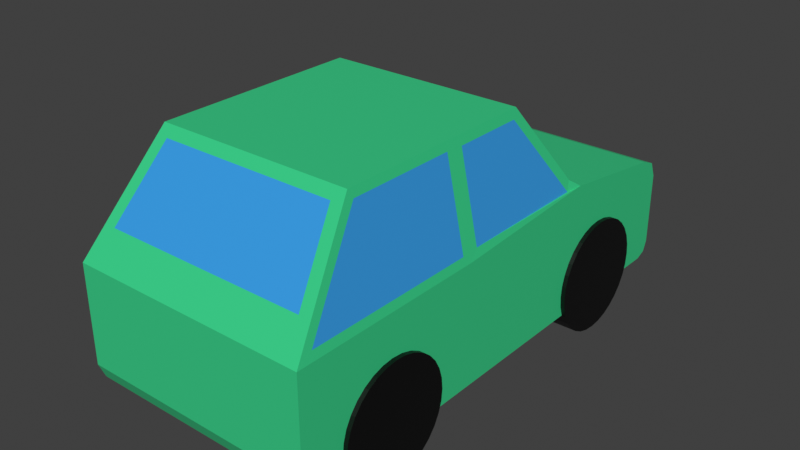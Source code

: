 # Source: panda.blend  (saved by Blender 4.1.24; exported with 4.5.12 LTS)
import bpy
from mathutils import Matrix  # noqa: F401  (used for matrix-valued properties, if any)

bpy.ops.wm.read_factory_settings(use_empty=True)
scene = bpy.context.scene
scene.name = 'Scene'

# ---- collections
col_collection = bpy.data.collections.new('Collection'); scene.collection.children.link(col_collection)

# ---- materials (node trees are filled in below, after node groups)
mat_color = bpy.data.materials.new('Color')
mat_color.use_transparent_shadow = False
mat_glass = bpy.data.materials.new('Glass')
mat_glass.use_transparent_shadow = False
mat_material_001 = bpy.data.materials.new('Material.001')
mat_material_001.use_transparent_shadow = False
mat_material_002 = bpy.data.materials.new('Material.002')
mat_material_002.use_transparent_shadow = False
mat_material_003 = bpy.data.materials.new('Material.003')
mat_material_003.use_transparent_shadow = False
mat_material_004 = bpy.data.materials.new('Material.004')
mat_material_004.use_transparent_shadow = False

# ---- material node trees
mat_color.use_nodes = True; mat_color.node_tree.nodes.clear()
_N = mat_color.node_tree.nodes; _L = mat_color.node_tree.links
n0 = _N.new('ShaderNodeBsdfPrincipled'); n0.name = 'Principled BSDF'; n0.location = (10, 300)
n0.distribution = 'GGX'
n0.subsurface_method = 'RANDOM_WALK_SKIN'
n0.inputs[0].default_value = (0.03998, 0.6453, 0.2581, 1.0)
n0.inputs[3].default_value = 1.45
n0.inputs[27].default_value = (0.0, 0.0, 0.0, 1.0)
n0.inputs[28].default_value = 1.0
n1 = _N.new('ShaderNodeOutputMaterial'); n1.name = 'Material Output'; n1.location = (300, 300)
_L.new(n0.outputs[0], n1.inputs[0])
n1.is_active_output = True
mat_glass.use_nodes = True; mat_glass.node_tree.nodes.clear()
_N = mat_glass.node_tree.nodes; _L = mat_glass.node_tree.links
n0 = _N.new('ShaderNodeBsdfPrincipled'); n0.name = 'Principled BSDF'; n0.location = (10, 300)
n0.distribution = 'GGX'
n0.subsurface_method = 'RANDOM_WALK_SKIN'
n0.inputs[0].default_value = (0.0376, 0.3419, 0.7971, 1.0)
n0.inputs[3].default_value = 1.45
n0.inputs[27].default_value = (0.0, 0.0, 0.0, 1.0)
n0.inputs[28].default_value = 1.0
n1 = _N.new('ShaderNodeOutputMaterial'); n1.name = 'Material Output'; n1.location = (300, 300)
_L.new(n0.outputs[0], n1.inputs[0])
n1.is_active_output = True
mat_material_001.use_nodes = True; mat_material_001.node_tree.nodes.clear()
_N = mat_material_001.node_tree.nodes; _L = mat_material_001.node_tree.links
n0 = _N.new('ShaderNodeBsdfPrincipled'); n0.name = 'Principled BSDF'; n0.location = (10, 300)
n0.distribution = 'GGX'
n0.subsurface_method = 'RANDOM_WALK_SKIN'
n0.inputs[0].default_value = (0.0, 0.0, 0.0, 1.0)
n0.inputs[3].default_value = 1.45
n0.inputs[27].default_value = (0.0, 0.0, 0.0, 1.0)
n0.inputs[28].default_value = 1.0
n1 = _N.new('ShaderNodeOutputMaterial'); n1.name = 'Material Output'; n1.location = (300, 300)
_L.new(n0.outputs[0], n1.inputs[0])
n1.is_active_output = True
mat_material_002.use_nodes = True; mat_material_002.node_tree.nodes.clear()
_N = mat_material_002.node_tree.nodes; _L = mat_material_002.node_tree.links
n0 = _N.new('ShaderNodeBsdfPrincipled'); n0.name = 'Principled BSDF'; n0.location = (10, 300)
n0.distribution = 'GGX'
n0.subsurface_method = 'RANDOM_WALK_SKIN'
n0.inputs[0].default_value = (0.0, 0.0, 0.0, 1.0)
n0.inputs[3].default_value = 1.45
n0.inputs[27].default_value = (0.0, 0.0, 0.0, 1.0)
n0.inputs[28].default_value = 1.0
n1 = _N.new('ShaderNodeOutputMaterial'); n1.name = 'Material Output'; n1.location = (300, 300)
_L.new(n0.outputs[0], n1.inputs[0])
n1.is_active_output = True
mat_material_003.use_nodes = True; mat_material_003.node_tree.nodes.clear()
_N = mat_material_003.node_tree.nodes; _L = mat_material_003.node_tree.links
n0 = _N.new('ShaderNodeBsdfPrincipled'); n0.name = 'Principled BSDF'; n0.location = (10, 300)
n0.distribution = 'GGX'
n0.subsurface_method = 'RANDOM_WALK_SKIN'
n0.inputs[0].default_value = (0.0, 0.0, 0.0, 1.0)
n0.inputs[3].default_value = 1.45
n0.inputs[27].default_value = (0.0, 0.0, 0.0, 1.0)
n0.inputs[28].default_value = 1.0
n1 = _N.new('ShaderNodeOutputMaterial'); n1.name = 'Material Output'; n1.location = (300, 300)
_L.new(n0.outputs[0], n1.inputs[0])
n1.is_active_output = True
mat_material_004.use_nodes = True; mat_material_004.node_tree.nodes.clear()
_N = mat_material_004.node_tree.nodes; _L = mat_material_004.node_tree.links
n0 = _N.new('ShaderNodeBsdfPrincipled'); n0.name = 'Principled BSDF'; n0.location = (10, 300)
n0.distribution = 'GGX'
n0.subsurface_method = 'RANDOM_WALK_SKIN'
n0.inputs[0].default_value = (0.0, 0.0, 0.0, 1.0)
n0.inputs[3].default_value = 1.45
n0.inputs[27].default_value = (0.0, 0.0, 0.0, 1.0)
n0.inputs[28].default_value = 1.0
n1 = _N.new('ShaderNodeOutputMaterial'); n1.name = 'Material Output'; n1.location = (300, 300)
_L.new(n0.outputs[0], n1.inputs[0])
n1.is_active_output = True

# ---- world
world_world = bpy.data.worlds.new('World'); scene.world = world_world
world_world.use_nodes = True; world_world.node_tree.nodes.clear()
_N = world_world.node_tree.nodes; _L = world_world.node_tree.links
n0 = _N.new('ShaderNodeOutputWorld'); n0.name = 'World Output'; n0.location = (300, 300)
n1 = _N.new('ShaderNodeBackground'); n1.name = 'Background'; n1.location = (10, 300)
n1.inputs[0].default_value = (0.05088, 0.05088, 0.05088, 1.0)
_L.new(n1.outputs[0], n0.inputs[0])
n0.is_active_output = True
world_world.color = (0.05088, 0.05088, 0.05088)
world_world.use_sun_shadow = False
world_world.sun_shadow_jitter_overblur = 0.0

# ---- meshes
me_cube_001 = bpy.data.meshes.new('Cube.001')
me_cube_001.from_pydata([(-0.8337, -0.9703, 0.7864), (-1.0, 1.66, -1.0), (-0.7366, 0.7732, 0.7793), (0.8337, -0.9703, 0.7864), (1.0, 1.66, -1.0), (0.7366, 0.7732, 0.7793), (-0.9852, -1.517, 0.07011), (-0.8851, 1.311, 0.07723), (0.9852, -1.517, 0.07011), (0.8851, 1.311, 0.07723), (-1.0, 0.0, -1.0), (-0.8354, 0.07893, 0.7784), (1.0, 0.0, -1.0), (0.8354, 0.07893, 0.7784), (0.9835, 0.0797, 0.07806), (-0.9835, 0.0797, 0.07806), (0.0, 1.66, -1.0), (0.0, 0.7732, 0.7793), (0.0, -1.065, 0.7796), (0.0, -1.66, 0.0), (0.0, 1.311, 0.07723), (0.0, -0.0009347, 0.8565), (0.0, 0.0, -1.0), (-1.0, 2.381, -0.07363), (-1.0, 2.569, -0.2613), (-1.0, 2.514, -0.1286), (0.0, 2.381, -0.07363), (0.0, 2.569, -0.2613), (0.0, 2.514, -0.1286), (-0.8354, 0.6741, 0.7784), (-0.9835, 1.21, 0.07806), (0.0, 0.714, 0.8565), (0.0, 1.37, 0.07637), (-0.8337, -0.07252, 0.7864), (-0.8189, 0.714, 0.8565), (-1.0, 1.37, 0.07637), (-0.9852, -0.07173, 0.07011), (-1.0, -1.66, 0.0), (-0.737, -1.065, 0.7796), (-0.8189, -0.0009347, 0.8565), (-1.0, 0.0, 0.0), (1.0, 2.381, -0.07363), (1.0, 2.569, -0.2613), (1.0, 2.514, -0.1286), (0.8354, 0.6741, 0.7784), (0.9835, 1.21, 0.07806), (0.8337, -0.07252, 0.7864), (0.8189, 0.714, 0.8565), (1.0, 1.37, 0.07637), (0.9852, -0.07173, 0.07011), (1.0, -1.66, 0.0), (0.737, -1.065, 0.7796), (0.8189, -0.0009347, 0.8565), (1.0, 0.0, 0.0), (-0.8517, -1.479, 0.2373), (-0.9661, 1.247, 0.1605), (-0.9661, -0.0001751, 0.1605), (0.9661, -0.0001751, 0.1605), (0.0, -1.479, 0.2373), (0.0, 1.21, 0.2087), (0.8517, -1.479, 0.2373), (-0.8572, 1.21, 0.2087), (0.9661, 1.247, 0.1605), (-0.9557, 1.11, 0.2093), (-0.9557, 0.07956, 0.2093), (-0.9568, -1.415, 0.2043), (-0.9568, -0.07188, 0.2043), (0.8572, 1.21, 0.2087), (0.9557, 1.11, 0.2093), (0.9557, 0.07956, 0.2093), (0.9568, -1.415, 0.2043), (0.9568, -0.07188, 0.2043), (-0.9661, -1.538, 0.1605), (-0.8189, -1.006, 0.8565), (0.0, -1.006, 0.8565), (0.9661, -1.538, 0.1605), (0.8189, -1.006, 0.8565), (0.0, -1.538, 0.1605), (-1.0, -1.478, -1.0), (-1.0, -1.66, -0.8184), (-1.0, -1.607, -0.9468), (1.0, -1.66, -0.8184), (1.0, -1.478, -1.0), (1.0, -1.607, -0.9468), (0.0, -1.478, -1.0), (0.0, -1.66, -0.8184), (0.0, -1.607, -0.9468), (-1.0, 2.569, -0.8776), (-1.0, 2.447, -1.0), (-1.0, 2.533, -0.9642), (1.0, 2.447, -1.0), (1.0, 2.569, -0.8776), (1.0, 2.533, -0.9642), (0.0, 2.569, -0.8776), (0.0, 2.447, -1.0), (0.0, 2.533, -0.9642)], [], [(64, 11, 29, 63), (12, 82, 84, 22), (48, 41, 26, 32), (58, 18, 38, 54), (67, 62, 48, 9), (21, 39, 73, 74), (85, 81, 50, 19), (81, 83, 82, 12, 53, 50), (21, 74, 76, 52), (10, 40, 35, 1), (58, 60, 51, 18), (1, 35, 23, 25, 24, 87, 89, 88), (35, 32, 26, 23), (85, 19, 37, 79), (70, 71, 46, 3), (31, 34, 39, 21), (31, 21, 52, 47), (17, 31, 47, 5), (65, 0, 33, 66), (4, 90, 92, 91, 42, 43, 41, 48), (12, 4, 48, 53), (9, 48, 32, 20), (43, 42, 27, 28), (78, 80, 79, 37, 40, 10), (61, 2, 17, 59), (4, 12, 22, 16), (1, 16, 22, 10), (69, 68, 44, 13), (23, 26, 28, 25), (25, 28, 27, 24), (91, 93, 27, 42), (16, 1, 88, 94), (61, 7, 35, 55), (17, 2, 34, 31), (7, 20, 32, 35), (16, 94, 90, 4), (41, 43, 28, 26), (67, 59, 17, 5), (29, 11, 39, 34), (63, 29, 34, 55), (15, 30, 35, 40), (64, 15, 40, 56), (65, 6, 37, 72), (33, 0, 73, 39), (6, 36, 40, 37), (66, 33, 39, 56), (44, 47, 52, 13), (68, 62, 47, 44), (14, 53, 48, 45), (69, 57, 53, 14), (70, 75, 50, 8), (46, 52, 76, 3), (8, 50, 53, 49), (71, 57, 52, 46), (49, 53, 57, 71), (3, 76, 75, 70), (13, 52, 57, 69), (45, 48, 62, 68), (36, 66, 56, 40), (0, 65, 72, 73), (11, 64, 56, 39), (30, 63, 55, 35), (9, 20, 59, 67), (2, 61, 55, 34), (14, 45, 68, 69), (7, 61, 59, 20), (6, 65, 66, 36), (8, 49, 71, 70), (19, 50, 75, 77), (5, 47, 62, 67), (19, 77, 72, 37), (15, 64, 63, 30), (54, 38, 73, 72), (38, 18, 74, 73), (51, 60, 75, 76), (18, 51, 76, 74), (60, 58, 77, 75), (58, 54, 72, 77), (78, 84, 86, 80), (80, 86, 85, 79), (81, 85, 86, 83), (83, 86, 84, 82), (10, 22, 84, 78), (94, 88, 89, 95), (95, 89, 87, 93), (93, 91, 92, 95), (95, 92, 90, 94), (87, 24, 27, 93)])
me_cube_001.polygons.foreach_set('material_index', [1, 0, 0, 1, 0, 0, 0, 0, 0, 0, 1, 0, 0, 0, 1, 0, 0, 0, 1, 0, 0, 0, 0, 0, 1, 0, 0, 1, 0, 0, 0, 0, 0, 0, 0, 0, 0, 1, 0, 0, 0, 0, 0, 0, 0, 0, 0, 0, 0, 0, 0, 0, 0, 0, 0, 0, 0, 0, 0, 0, 0, 0, 1, 0, 1, 1, 1, 1, 0, 0, 0, 1, 0, 0, 0, 0, 0, 0, 0, 0, 0, 0, 0, 0, 0, 0, 0, 0])
_uv = me_cube_001.uv_layers.new(name='UVMap')
_uv.uv.foreach_set('vector', [0.5305, 0.1322, 0.6136, 0.1339, 0.6136, 0.24, 0.5305, 0.2418, 0.125, 0.625, 0.125, 0.7363, 0.25, 0.7363, 0.25, 0.625, 0.5, 0.25, 0.5, 0.25, 0.5, 0.375, 0.5, 0.375, 0.5346, 0.8825, 0.6138, 0.8997, 0.6138, 0.9882, 0.5346, 0.9879, 0.5305, 0.2622, 0.5234, 0.25, 0.5, 0.25, 0.5113, 0.2623, 0.7771, 0.625, 0.875, 0.625, 0.875, 0.75, 0.7771, 0.75, 0.3977, 0.875, 0.3977, 1.0, 0.5, 1.0, 0.5, 0.875, 0.3977, 0.0, 0.3816, 0.004005, 0.375, 0.01367, 0.375, 0.125, 0.5, 0.125, 0.5, 0.0, 0.7771, 0.625, 0.7771, 0.75, 0.875, 0.75, 0.875, 0.625, 0.375, 0.125, 0.5, 0.125, 0.5, 0.25, 0.375, 0.25, 0.5346, 0.8825, 0.5346, 0.9879, 0.6138, 0.9882, 0.6138, 0.8997, 0.375, 0.25, 0.5, 0.25, 0.5, 0.25, 0.4977, 0.25, 0.4765, 0.25, 0.3903, 0.25, 0.3795, 0.25, 0.375, 0.25, 0.5, 0.25, 0.5, 0.375, 0.5, 0.375, 0.5, 0.25, 0.3977, 0.875, 0.5, 0.875, 0.5, 1.0, 0.3977, 1.0, 0.5298, 0.00739, 0.5298, 0.1185, 0.6148, 0.117, 0.6148, 0.008979, 0.7771, 0.5, 0.875, 0.5, 0.875, 0.625, 0.7771, 0.625, 0.7771, 0.5, 0.7771, 0.625, 0.875, 0.625, 0.875, 0.5, 0.6137, 0.3503, 0.625, 0.3479, 0.625, 0.25, 0.6137, 0.2619, 0.5298, 0.00739, 0.6148, 0.008979, 0.6148, 0.117, 0.5298, 0.1185, 0.375, 0.25, 0.375, 0.25, 0.3795, 0.25, 0.3903, 0.25, 0.4765, 0.25, 0.4977, 0.25, 0.5, 0.25, 0.5, 0.25, 0.375, 0.125, 0.375, 0.25, 0.5, 0.25, 0.5, 0.125, 0.5113, 0.2623, 0.5, 0.25, 0.5, 0.375, 0.5113, 0.3726, 0.4977, 0.25, 0.4765, 0.25, 0.4765, 0.375, 0.5, 0.375, 0.375, 0.01367, 0.3816, 0.004005, 0.3977, 0.0, 0.5, 0.0, 0.5, 0.125, 0.375, 0.125, 0.5305, 0.2622, 0.6137, 0.2619, 0.6137, 0.3503, 0.5305, 0.3684, 0.125, 0.5, 0.125, 0.625, 0.25, 0.625, 0.25, 0.5, 0.125, 0.5, 0.25, 0.5, 0.25, 0.625, 0.125, 0.625, 0.5305, 0.1322, 0.5305, 0.2418, 0.6136, 0.24, 0.6136, 0.1339, 0.5, 0.25, 0.5, 0.375, 0.5, 0.375, 0.4977, 0.25, 0.4977, 0.25, 0.5, 0.375, 0.4765, 0.375, 0.4765, 0.25, 0.3903, 0.25, 0.3903, 0.375, 0.4765, 0.375, 0.4765, 0.25, 0.25, 0.5, 0.125, 0.5, 0.125, 0.5, 0.25, 0.5, 0.5305, 0.2622, 0.5113, 0.2623, 0.5, 0.25, 0.5234, 0.25, 0.6137, 0.3503, 0.6137, 0.2619, 0.625, 0.25, 0.625, 0.3479, 0.5113, 0.2623, 0.5113, 0.3726, 0.5, 0.375, 0.5, 0.25, 0.25, 0.5, 0.25, 0.5, 0.125, 0.5, 0.125, 0.5, 0.5, 0.25, 0.4977, 0.25, 0.5, 0.375, 0.5, 0.375, 0.5305, 0.2622, 0.5305, 0.3684, 0.6137, 0.3503, 0.6137, 0.2619, 0.6136, 0.24, 0.6136, 0.1339, 0.625, 0.125, 0.625, 0.25, 0.5305, 0.2418, 0.6136, 0.24, 0.625, 0.25, 0.5234, 0.25, 0.5114, 0.1318, 0.5114, 0.2422, 0.5, 0.25, 0.5, 0.125, 0.5305, 0.1322, 0.5114, 0.1318, 0.5, 0.125, 0.5234, 0.125, 0.5298, 0.00739, 0.5102, 0.007023, 0.5, 0.0, 0.5234, 0.0, 0.6148, 0.117, 0.6148, 0.008979, 0.625, 0.0, 0.625, 0.125, 0.5102, 0.007023, 0.5102, 0.1189, 0.5, 0.125, 0.5, 0.0, 0.5298, 0.1185, 0.6148, 0.117, 0.625, 0.125, 0.5234, 0.125, 0.6136, 0.24, 0.625, 0.25, 0.625, 0.125, 0.6136, 0.1339, 0.5305, 0.2418, 0.5234, 0.25, 0.625, 0.25, 0.6136, 0.24, 0.5114, 0.1318, 0.5, 0.125, 0.5, 0.25, 0.5114, 0.2422, 0.5305, 0.1322, 0.5234, 0.125, 0.5, 0.125, 0.5114, 0.1318, 0.5298, 0.00739, 0.5234, 0.0, 0.5, 0.0, 0.5102, 0.007023, 0.6148, 0.117, 0.625, 0.125, 0.625, 0.0, 0.6148, 0.008979, 0.5102, 0.007023, 0.5, 0.0, 0.5, 0.125, 0.5102, 0.1189, 0.5298, 0.1185, 0.5234, 0.125, 0.625, 0.125, 0.6148, 0.117, 0.5102, 0.1189, 0.5, 0.125, 0.5234, 0.125, 0.5298, 0.1185, 0.6148, 0.008979, 0.625, 0.0, 0.5234, 0.0, 0.5298, 0.00739, 0.6136, 0.1339, 0.625, 0.125, 0.5234, 0.125, 0.5305, 0.1322, 0.5114, 0.2422, 0.5, 0.25, 0.5234, 0.25, 0.5305, 0.2418, 0.5102, 0.1189, 0.5298, 0.1185, 0.5234, 0.125, 0.5, 0.125, 0.6148, 0.008979, 0.5298, 0.00739, 0.5234, 0.0, 0.625, 0.0, 0.6136, 0.1339, 0.5305, 0.1322, 0.5234, 0.125, 0.625, 0.125, 0.5114, 0.2422, 0.5305, 0.2418, 0.5234, 0.25, 0.5, 0.25, 0.5113, 0.2623, 0.5113, 0.3726, 0.5305, 0.3684, 0.5305, 0.2622, 0.6137, 0.2619, 0.5305, 0.2622, 0.5234, 0.25, 0.625, 0.25, 0.5114, 0.1318, 0.5114, 0.2422, 0.5305, 0.2418, 0.5305, 0.1322, 0.5113, 0.2623, 0.5305, 0.2622, 0.5305, 0.3684, 0.5113, 0.3726, 0.5102, 0.007023, 0.5298, 0.00739, 0.5298, 0.1185, 0.5102, 0.1189, 0.5102, 0.007023, 0.5102, 0.1189, 0.5298, 0.1185, 0.5298, 0.00739, 0.5, 0.875, 0.5, 1.0, 0.5234, 1.0, 0.5234, 0.8801, 0.6137, 0.2619, 0.625, 0.25, 0.5234, 0.25, 0.5305, 0.2622, 0.5, 0.875, 0.5234, 0.8801, 0.5234, 1.0, 0.5, 1.0, 0.5114, 0.1318, 0.5305, 0.1322, 0.5305, 0.2418, 0.5114, 0.2422, 0.5346, 0.9879, 0.6138, 0.9882, 0.625, 1.0, 0.5234, 1.0, 0.6138, 0.9882, 0.6138, 0.8997, 0.625, 0.9021, 0.625, 1.0, 0.6138, 0.9882, 0.5346, 0.9879, 0.5234, 1.0, 0.625, 1.0, 0.6138, 0.8997, 0.6138, 0.9882, 0.625, 1.0, 0.625, 0.9021, 0.5346, 0.9879, 0.5346, 0.8825, 0.5234, 0.8801, 0.5234, 1.0, 0.5346, 0.8825, 0.5346, 0.9879, 0.5234, 1.0, 0.5234, 0.8801, 0.125, 0.7363, 0.25, 0.7363, 0.25, 0.75, 0.125, 0.75, 0.375, 1.0, 0.375, 0.875, 0.3977, 0.875, 0.3977, 1.0, 0.3977, 1.0, 0.3977, 0.875, 0.375, 0.875, 0.375, 1.0, 0.125, 0.75, 0.25, 0.75, 0.25, 0.7363, 0.125, 0.7363, 0.125, 0.625, 0.25, 0.625, 0.25, 0.7363, 0.125, 0.7363, 0.25, 0.5, 0.125, 0.5, 0.125, 0.5, 0.25, 0.5, 0.375, 0.375, 0.375, 0.25, 0.3903, 0.25, 0.3903, 0.375, 0.3903, 0.375, 0.3903, 0.25, 0.375, 0.25, 0.375, 0.375, 0.25, 0.5, 0.125, 0.5, 0.125, 0.5, 0.25, 0.5, 0.3903, 0.25, 0.4765, 0.25, 0.4765, 0.375, 0.3903, 0.375])
me_cube_001.materials.append(mat_color)
me_cube_001.materials.append(mat_glass)
me_cube_001.use_remesh_fix_poles = True
me_cube_001.use_remesh_preserve_attributes = False
me_cube_001.update()
me_cylinder_001 = bpy.data.meshes.new('Cylinder.001')
me_cylinder_001.from_pydata([(1.035, 2.164, -0.8194), (0.7484, 2.164, -0.8194), (1.035, 2.155, -0.9133), (0.7484, 2.155, -0.9133), (1.035, 2.128, -1.004), (0.7484, 2.128, -1.004), (1.035, 2.083, -1.087), (0.7484, 2.083, -1.087), (1.035, 2.023, -1.16), (0.7484, 2.023, -1.16), (1.035, 1.95, -1.219), (0.7484, 1.95, -1.219), (1.035, 1.867, -1.264), (0.7484, 1.867, -1.264), (1.035, 1.777, -1.291), (0.7484, 1.777, -1.291), (1.035, 1.683, -1.3), (0.7484, 1.683, -1.3), (1.035, 1.589, -1.291), (0.7484, 1.589, -1.291), (1.035, 1.499, -1.264), (0.7484, 1.499, -1.264), (1.035, 1.416, -1.219), (0.7484, 1.416, -1.219), (1.035, 1.343, -1.16), (0.7484, 1.343, -1.16), (1.035, 1.283, -1.087), (0.7484, 1.283, -1.087), (1.035, 1.239, -1.004), (0.7484, 1.239, -1.004), (1.035, 1.211, -0.9133), (0.7484, 1.211, -0.9133), (1.035, 1.202, -0.8194), (0.7484, 1.202, -0.8194), (1.035, 1.211, -0.7256), (0.7484, 1.211, -0.7256), (1.035, 1.239, -0.6353), (0.7484, 1.239, -0.6353), (1.035, 1.283, -0.5522), (0.7484, 1.283, -0.5522), (1.035, 1.343, -0.4793), (0.7484, 1.343, -0.4793), (1.035, 1.416, -0.4195), (0.7484, 1.416, -0.4195), (1.035, 1.499, -0.375), (0.7484, 1.499, -0.375), (1.035, 1.589, -0.3476), (0.7484, 1.589, -0.3476), (1.035, 1.683, -0.3384), (0.7484, 1.683, -0.3384), (1.035, 1.777, -0.3476), (0.7484, 1.777, -0.3476), (1.035, 1.867, -0.375), (0.7484, 1.867, -0.375), (1.035, 1.95, -0.4195), (0.7484, 1.95, -0.4195), (1.035, 2.023, -0.4793), (0.7484, 2.023, -0.4793), (1.035, 2.083, -0.5522), (0.7484, 2.083, -0.5522), (1.035, 2.128, -0.6353), (0.7484, 2.128, -0.6353), (1.035, 2.155, -0.7256), (0.7484, 2.155, -0.7256)], [], [(0, 1, 3, 2), (2, 3, 5, 4), (4, 5, 7, 6), (6, 7, 9, 8), (8, 9, 11, 10), (10, 11, 13, 12), (12, 13, 15, 14), (14, 15, 17, 16), (16, 17, 19, 18), (18, 19, 21, 20), (20, 21, 23, 22), (22, 23, 25, 24), (24, 25, 27, 26), (26, 27, 29, 28), (28, 29, 31, 30), (30, 31, 33, 32), (32, 33, 35, 34), (34, 35, 37, 36), (36, 37, 39, 38), (38, 39, 41, 40), (40, 41, 43, 42), (42, 43, 45, 44), (44, 45, 47, 46), (46, 47, 49, 48), (48, 49, 51, 50), (50, 51, 53, 52), (52, 53, 55, 54), (54, 55, 57, 56), (56, 57, 59, 58), (58, 59, 61, 60), (3, 1, 63, 61, 59, 57, 55, 53, 51, 49, 47, 45, 43, 41, 39, 37, 35, 33, 31, 29, 27, 25, 23, 21, 19, 17, 15, 13, 11, 9, 7, 5), (60, 61, 63, 62), (62, 63, 1, 0), (0, 2, 4, 6, 8, 10, 12, 14, 16, 18, 20, 22, 24, 26, 28, 30, 32, 34, 36, 38, 40, 42, 44, 46, 48, 50, 52, 54, 56, 58, 60, 62)])
_uv = me_cylinder_001.uv_layers.new(name='UVMap')
_uv.uv.foreach_set('vector', [1.0, 0.5, 1.0, 1.0, 0.9688, 1.0, 0.9688, 0.5, 0.9688, 0.5, 0.9688, 1.0, 0.9375, 1.0, 0.9375, 0.5, 0.9375, 0.5, 0.9375, 1.0, 0.9062, 1.0, 0.9062, 0.5, 0.9062, 0.5, 0.9062, 1.0, 0.875, 1.0, 0.875, 0.5, 0.875, 0.5, 0.875, 1.0, 0.8438, 1.0, 0.8438, 0.5, 0.8438, 0.5, 0.8438, 1.0, 0.8125, 1.0, 0.8125, 0.5, 0.8125, 0.5, 0.8125, 1.0, 0.7812, 1.0, 0.7812, 0.5, 0.7812, 0.5, 0.7812, 1.0, 0.75, 1.0, 0.75, 0.5, 0.75, 0.5, 0.75, 1.0, 0.7188, 1.0, 0.7188, 0.5, 0.7188, 0.5, 0.7188, 1.0, 0.6875, 1.0, 0.6875, 0.5, 0.6875, 0.5, 0.6875, 1.0, 0.6562, 1.0, 0.6562, 0.5, 0.6562, 0.5, 0.6562, 1.0, 0.625, 1.0, 0.625, 0.5, 0.625, 0.5, 0.625, 1.0, 0.5938, 1.0, 0.5938, 0.5, 0.5938, 0.5, 0.5938, 1.0, 0.5625, 1.0, 0.5625, 0.5, 0.5625, 0.5, 0.5625, 1.0, 0.5312, 1.0, 0.5312, 0.5, 0.5312, 0.5, 0.5312, 1.0, 0.5, 1.0, 0.5, 0.5, 0.5, 0.5, 0.5, 1.0, 0.4688, 1.0, 0.4688, 0.5, 0.4688, 0.5, 0.4688, 1.0, 0.4375, 1.0, 0.4375, 0.5, 0.4375, 0.5, 0.4375, 1.0, 0.4062, 1.0, 0.4062, 0.5, 0.4062, 0.5, 0.4062, 1.0, 0.375, 1.0, 0.375, 0.5, 0.375, 0.5, 0.375, 1.0, 0.3438, 1.0, 0.3438, 0.5, 0.3438, 0.5, 0.3438, 1.0, 0.3125, 1.0, 0.3125, 0.5, 0.3125, 0.5, 0.3125, 1.0, 0.2812, 1.0, 0.2812, 0.5, 0.2812, 0.5, 0.2812, 1.0, 0.25, 1.0, 0.25, 0.5, 0.25, 0.5, 0.25, 1.0, 0.2188, 1.0, 0.2188, 0.5, 0.2188, 0.5, 0.2188, 1.0, 0.1875, 1.0, 0.1875, 0.5, 0.1875, 0.5, 0.1875, 1.0, 0.1562, 1.0, 0.1562, 0.5, 0.1562, 0.5, 0.1562, 1.0, 0.125, 1.0, 0.125, 0.5, 0.125, 0.5, 0.125, 1.0, 0.09375, 1.0, 0.09375, 0.5, 0.09375, 0.5, 0.09375, 1.0, 0.0625, 1.0, 0.0625, 0.5, 0.2968, 0.4854, 0.25, 0.49, 0.2032, 0.4854, 0.1582, 0.4717, 0.1167, 0.4496, 0.08029, 0.4197, 0.05045, 0.3833, 0.02827, 0.3418, 0.01461, 0.2968, 0.01, 0.25, 0.01461, 0.2032, 0.02827, 0.1582, 0.05045, 0.1167, 0.08029, 0.08029, 0.1167, 0.05045, 0.1582, 0.02827, 0.2032, 0.01461, 0.25, 0.01, 0.2968, 0.01461, 0.3418, 0.02827, 0.3833, 0.05045, 0.4197, 0.08029, 0.4496, 0.1167, 0.4717, 0.1582, 0.4854, 0.2032, 0.49, 0.25, 0.4854, 0.2968, 0.4717, 0.3418, 0.4496, 0.3833, 0.4197, 0.4197, 0.3833, 0.4496, 0.3418, 0.4717, 0.0625, 0.5, 0.0625, 1.0, 0.03125, 1.0, 0.03125, 0.5, 0.03125, 0.5, 0.03125, 1.0, 0.0, 1.0, 0.0, 0.5, 0.75, 0.49, 0.7968, 0.4854, 0.8418, 0.4717, 0.8833, 0.4496, 0.9197, 0.4197, 0.9496, 0.3833, 0.9717, 0.3418, 0.9854, 0.2968, 0.99, 0.25, 0.9854, 0.2032, 0.9717, 0.1582, 0.9496, 0.1167, 0.9197, 0.08029, 0.8833, 0.05045, 0.8418, 0.02827, 0.7968, 0.01461, 0.75, 0.01, 0.7032, 0.01461, 0.6582, 0.02827, 0.6167, 0.05045, 0.5803, 0.08029, 0.5504, 0.1167, 0.5283, 0.1582, 0.5146, 0.2032, 0.51, 0.25, 0.5146, 0.2968, 0.5283, 0.3418, 0.5504, 0.3833, 0.5803, 0.4197, 0.6167, 0.4496, 0.6582, 0.4717, 0.7032, 0.4854])
me_cylinder_001.materials.append(mat_material_001)
me_cylinder_001.use_remesh_fix_poles = True
me_cylinder_001.use_remesh_preserve_attributes = False
me_cylinder_001.update()
me_cylinder_002 = bpy.data.meshes.new('Cylinder.002')
me_cylinder_002.from_pydata([(1.035, 2.164, -0.8194), (0.7484, 2.164, -0.8194), (1.035, 2.155, -0.9133), (0.7484, 2.155, -0.9133), (1.035, 2.128, -1.004), (0.7484, 2.128, -1.004), (1.035, 2.083, -1.087), (0.7484, 2.083, -1.087), (1.035, 2.023, -1.16), (0.7484, 2.023, -1.16), (1.035, 1.95, -1.219), (0.7484, 1.95, -1.219), (1.035, 1.867, -1.264), (0.7484, 1.867, -1.264), (1.035, 1.777, -1.291), (0.7484, 1.777, -1.291), (1.035, 1.683, -1.3), (0.7484, 1.683, -1.3), (1.035, 1.589, -1.291), (0.7484, 1.589, -1.291), (1.035, 1.499, -1.264), (0.7484, 1.499, -1.264), (1.035, 1.416, -1.219), (0.7484, 1.416, -1.219), (1.035, 1.343, -1.16), (0.7484, 1.343, -1.16), (1.035, 1.283, -1.087), (0.7484, 1.283, -1.087), (1.035, 1.239, -1.004), (0.7484, 1.239, -1.004), (1.035, 1.211, -0.9133), (0.7484, 1.211, -0.9133), (1.035, 1.202, -0.8194), (0.7484, 1.202, -0.8194), (1.035, 1.211, -0.7256), (0.7484, 1.211, -0.7256), (1.035, 1.239, -0.6353), (0.7484, 1.239, -0.6353), (1.035, 1.283, -0.5522), (0.7484, 1.283, -0.5522), (1.035, 1.343, -0.4793), (0.7484, 1.343, -0.4793), (1.035, 1.416, -0.4195), (0.7484, 1.416, -0.4195), (1.035, 1.499, -0.375), (0.7484, 1.499, -0.375), (1.035, 1.589, -0.3476), (0.7484, 1.589, -0.3476), (1.035, 1.683, -0.3384), (0.7484, 1.683, -0.3384), (1.035, 1.777, -0.3476), (0.7484, 1.777, -0.3476), (1.035, 1.867, -0.375), (0.7484, 1.867, -0.375), (1.035, 1.95, -0.4195), (0.7484, 1.95, -0.4195), (1.035, 2.023, -0.4793), (0.7484, 2.023, -0.4793), (1.035, 2.083, -0.5522), (0.7484, 2.083, -0.5522), (1.035, 2.128, -0.6353), (0.7484, 2.128, -0.6353), (1.035, 2.155, -0.7256), (0.7484, 2.155, -0.7256)], [], [(0, 1, 3, 2), (2, 3, 5, 4), (4, 5, 7, 6), (6, 7, 9, 8), (8, 9, 11, 10), (10, 11, 13, 12), (12, 13, 15, 14), (14, 15, 17, 16), (16, 17, 19, 18), (18, 19, 21, 20), (20, 21, 23, 22), (22, 23, 25, 24), (24, 25, 27, 26), (26, 27, 29, 28), (28, 29, 31, 30), (30, 31, 33, 32), (32, 33, 35, 34), (34, 35, 37, 36), (36, 37, 39, 38), (38, 39, 41, 40), (40, 41, 43, 42), (42, 43, 45, 44), (44, 45, 47, 46), (46, 47, 49, 48), (48, 49, 51, 50), (50, 51, 53, 52), (52, 53, 55, 54), (54, 55, 57, 56), (56, 57, 59, 58), (58, 59, 61, 60), (3, 1, 63, 61, 59, 57, 55, 53, 51, 49, 47, 45, 43, 41, 39, 37, 35, 33, 31, 29, 27, 25, 23, 21, 19, 17, 15, 13, 11, 9, 7, 5), (60, 61, 63, 62), (62, 63, 1, 0), (0, 2, 4, 6, 8, 10, 12, 14, 16, 18, 20, 22, 24, 26, 28, 30, 32, 34, 36, 38, 40, 42, 44, 46, 48, 50, 52, 54, 56, 58, 60, 62)])
_uv = me_cylinder_002.uv_layers.new(name='UVMap')
_uv.uv.foreach_set('vector', [1.0, 0.5, 1.0, 1.0, 0.9688, 1.0, 0.9688, 0.5, 0.9688, 0.5, 0.9688, 1.0, 0.9375, 1.0, 0.9375, 0.5, 0.9375, 0.5, 0.9375, 1.0, 0.9062, 1.0, 0.9062, 0.5, 0.9062, 0.5, 0.9062, 1.0, 0.875, 1.0, 0.875, 0.5, 0.875, 0.5, 0.875, 1.0, 0.8438, 1.0, 0.8438, 0.5, 0.8438, 0.5, 0.8438, 1.0, 0.8125, 1.0, 0.8125, 0.5, 0.8125, 0.5, 0.8125, 1.0, 0.7812, 1.0, 0.7812, 0.5, 0.7812, 0.5, 0.7812, 1.0, 0.75, 1.0, 0.75, 0.5, 0.75, 0.5, 0.75, 1.0, 0.7188, 1.0, 0.7188, 0.5, 0.7188, 0.5, 0.7188, 1.0, 0.6875, 1.0, 0.6875, 0.5, 0.6875, 0.5, 0.6875, 1.0, 0.6562, 1.0, 0.6562, 0.5, 0.6562, 0.5, 0.6562, 1.0, 0.625, 1.0, 0.625, 0.5, 0.625, 0.5, 0.625, 1.0, 0.5938, 1.0, 0.5938, 0.5, 0.5938, 0.5, 0.5938, 1.0, 0.5625, 1.0, 0.5625, 0.5, 0.5625, 0.5, 0.5625, 1.0, 0.5312, 1.0, 0.5312, 0.5, 0.5312, 0.5, 0.5312, 1.0, 0.5, 1.0, 0.5, 0.5, 0.5, 0.5, 0.5, 1.0, 0.4688, 1.0, 0.4688, 0.5, 0.4688, 0.5, 0.4688, 1.0, 0.4375, 1.0, 0.4375, 0.5, 0.4375, 0.5, 0.4375, 1.0, 0.4062, 1.0, 0.4062, 0.5, 0.4062, 0.5, 0.4062, 1.0, 0.375, 1.0, 0.375, 0.5, 0.375, 0.5, 0.375, 1.0, 0.3438, 1.0, 0.3438, 0.5, 0.3438, 0.5, 0.3438, 1.0, 0.3125, 1.0, 0.3125, 0.5, 0.3125, 0.5, 0.3125, 1.0, 0.2812, 1.0, 0.2812, 0.5, 0.2812, 0.5, 0.2812, 1.0, 0.25, 1.0, 0.25, 0.5, 0.25, 0.5, 0.25, 1.0, 0.2188, 1.0, 0.2188, 0.5, 0.2188, 0.5, 0.2188, 1.0, 0.1875, 1.0, 0.1875, 0.5, 0.1875, 0.5, 0.1875, 1.0, 0.1562, 1.0, 0.1562, 0.5, 0.1562, 0.5, 0.1562, 1.0, 0.125, 1.0, 0.125, 0.5, 0.125, 0.5, 0.125, 1.0, 0.09375, 1.0, 0.09375, 0.5, 0.09375, 0.5, 0.09375, 1.0, 0.0625, 1.0, 0.0625, 0.5, 0.2968, 0.4854, 0.25, 0.49, 0.2032, 0.4854, 0.1582, 0.4717, 0.1167, 0.4496, 0.08029, 0.4197, 0.05045, 0.3833, 0.02827, 0.3418, 0.01461, 0.2968, 0.01, 0.25, 0.01461, 0.2032, 0.02827, 0.1582, 0.05045, 0.1167, 0.08029, 0.08029, 0.1167, 0.05045, 0.1582, 0.02827, 0.2032, 0.01461, 0.25, 0.01, 0.2968, 0.01461, 0.3418, 0.02827, 0.3833, 0.05045, 0.4197, 0.08029, 0.4496, 0.1167, 0.4717, 0.1582, 0.4854, 0.2032, 0.49, 0.25, 0.4854, 0.2968, 0.4717, 0.3418, 0.4496, 0.3833, 0.4197, 0.4197, 0.3833, 0.4496, 0.3418, 0.4717, 0.0625, 0.5, 0.0625, 1.0, 0.03125, 1.0, 0.03125, 0.5, 0.03125, 0.5, 0.03125, 1.0, 0.0, 1.0, 0.0, 0.5, 0.75, 0.49, 0.7968, 0.4854, 0.8418, 0.4717, 0.8833, 0.4496, 0.9197, 0.4197, 0.9496, 0.3833, 0.9717, 0.3418, 0.9854, 0.2968, 0.99, 0.25, 0.9854, 0.2032, 0.9717, 0.1582, 0.9496, 0.1167, 0.9197, 0.08029, 0.8833, 0.05045, 0.8418, 0.02827, 0.7968, 0.01461, 0.75, 0.01, 0.7032, 0.01461, 0.6582, 0.02827, 0.6167, 0.05045, 0.5803, 0.08029, 0.5504, 0.1167, 0.5283, 0.1582, 0.5146, 0.2032, 0.51, 0.25, 0.5146, 0.2968, 0.5283, 0.3418, 0.5504, 0.3833, 0.5803, 0.4197, 0.6167, 0.4496, 0.6582, 0.4717, 0.7032, 0.4854])
me_cylinder_002.materials.append(mat_material_002)
me_cylinder_002.use_remesh_fix_poles = True
me_cylinder_002.use_remesh_preserve_attributes = False
me_cylinder_002.update()
me_cylinder_003 = bpy.data.meshes.new('Cylinder.003')
me_cylinder_003.from_pydata([(1.035, 2.164, -0.8194), (0.7484, 2.164, -0.8194), (1.035, 2.155, -0.9133), (0.7484, 2.155, -0.9133), (1.035, 2.128, -1.004), (0.7484, 2.128, -1.004), (1.035, 2.083, -1.087), (0.7484, 2.083, -1.087), (1.035, 2.023, -1.16), (0.7484, 2.023, -1.16), (1.035, 1.95, -1.219), (0.7484, 1.95, -1.219), (1.035, 1.867, -1.264), (0.7484, 1.867, -1.264), (1.035, 1.777, -1.291), (0.7484, 1.777, -1.291), (1.035, 1.683, -1.3), (0.7484, 1.683, -1.3), (1.035, 1.589, -1.291), (0.7484, 1.589, -1.291), (1.035, 1.499, -1.264), (0.7484, 1.499, -1.264), (1.035, 1.416, -1.219), (0.7484, 1.416, -1.219), (1.035, 1.343, -1.16), (0.7484, 1.343, -1.16), (1.035, 1.283, -1.087), (0.7484, 1.283, -1.087), (1.035, 1.239, -1.004), (0.7484, 1.239, -1.004), (1.035, 1.211, -0.9133), (0.7484, 1.211, -0.9133), (1.035, 1.202, -0.8194), (0.7484, 1.202, -0.8194), (1.035, 1.211, -0.7256), (0.7484, 1.211, -0.7256), (1.035, 1.239, -0.6353), (0.7484, 1.239, -0.6353), (1.035, 1.283, -0.5522), (0.7484, 1.283, -0.5522), (1.035, 1.343, -0.4793), (0.7484, 1.343, -0.4793), (1.035, 1.416, -0.4195), (0.7484, 1.416, -0.4195), (1.035, 1.499, -0.375), (0.7484, 1.499, -0.375), (1.035, 1.589, -0.3476), (0.7484, 1.589, -0.3476), (1.035, 1.683, -0.3384), (0.7484, 1.683, -0.3384), (1.035, 1.777, -0.3476), (0.7484, 1.777, -0.3476), (1.035, 1.867, -0.375), (0.7484, 1.867, -0.375), (1.035, 1.95, -0.4195), (0.7484, 1.95, -0.4195), (1.035, 2.023, -0.4793), (0.7484, 2.023, -0.4793), (1.035, 2.083, -0.5522), (0.7484, 2.083, -0.5522), (1.035, 2.128, -0.6353), (0.7484, 2.128, -0.6353), (1.035, 2.155, -0.7256), (0.7484, 2.155, -0.7256)], [], [(0, 1, 3, 2), (2, 3, 5, 4), (4, 5, 7, 6), (6, 7, 9, 8), (8, 9, 11, 10), (10, 11, 13, 12), (12, 13, 15, 14), (14, 15, 17, 16), (16, 17, 19, 18), (18, 19, 21, 20), (20, 21, 23, 22), (22, 23, 25, 24), (24, 25, 27, 26), (26, 27, 29, 28), (28, 29, 31, 30), (30, 31, 33, 32), (32, 33, 35, 34), (34, 35, 37, 36), (36, 37, 39, 38), (38, 39, 41, 40), (40, 41, 43, 42), (42, 43, 45, 44), (44, 45, 47, 46), (46, 47, 49, 48), (48, 49, 51, 50), (50, 51, 53, 52), (52, 53, 55, 54), (54, 55, 57, 56), (56, 57, 59, 58), (58, 59, 61, 60), (3, 1, 63, 61, 59, 57, 55, 53, 51, 49, 47, 45, 43, 41, 39, 37, 35, 33, 31, 29, 27, 25, 23, 21, 19, 17, 15, 13, 11, 9, 7, 5), (60, 61, 63, 62), (62, 63, 1, 0), (0, 2, 4, 6, 8, 10, 12, 14, 16, 18, 20, 22, 24, 26, 28, 30, 32, 34, 36, 38, 40, 42, 44, 46, 48, 50, 52, 54, 56, 58, 60, 62)])
_uv = me_cylinder_003.uv_layers.new(name='UVMap')
_uv.uv.foreach_set('vector', [1.0, 0.5, 1.0, 1.0, 0.9688, 1.0, 0.9688, 0.5, 0.9688, 0.5, 0.9688, 1.0, 0.9375, 1.0, 0.9375, 0.5, 0.9375, 0.5, 0.9375, 1.0, 0.9062, 1.0, 0.9062, 0.5, 0.9062, 0.5, 0.9062, 1.0, 0.875, 1.0, 0.875, 0.5, 0.875, 0.5, 0.875, 1.0, 0.8438, 1.0, 0.8438, 0.5, 0.8438, 0.5, 0.8438, 1.0, 0.8125, 1.0, 0.8125, 0.5, 0.8125, 0.5, 0.8125, 1.0, 0.7812, 1.0, 0.7812, 0.5, 0.7812, 0.5, 0.7812, 1.0, 0.75, 1.0, 0.75, 0.5, 0.75, 0.5, 0.75, 1.0, 0.7188, 1.0, 0.7188, 0.5, 0.7188, 0.5, 0.7188, 1.0, 0.6875, 1.0, 0.6875, 0.5, 0.6875, 0.5, 0.6875, 1.0, 0.6562, 1.0, 0.6562, 0.5, 0.6562, 0.5, 0.6562, 1.0, 0.625, 1.0, 0.625, 0.5, 0.625, 0.5, 0.625, 1.0, 0.5938, 1.0, 0.5938, 0.5, 0.5938, 0.5, 0.5938, 1.0, 0.5625, 1.0, 0.5625, 0.5, 0.5625, 0.5, 0.5625, 1.0, 0.5312, 1.0, 0.5312, 0.5, 0.5312, 0.5, 0.5312, 1.0, 0.5, 1.0, 0.5, 0.5, 0.5, 0.5, 0.5, 1.0, 0.4688, 1.0, 0.4688, 0.5, 0.4688, 0.5, 0.4688, 1.0, 0.4375, 1.0, 0.4375, 0.5, 0.4375, 0.5, 0.4375, 1.0, 0.4062, 1.0, 0.4062, 0.5, 0.4062, 0.5, 0.4062, 1.0, 0.375, 1.0, 0.375, 0.5, 0.375, 0.5, 0.375, 1.0, 0.3438, 1.0, 0.3438, 0.5, 0.3438, 0.5, 0.3438, 1.0, 0.3125, 1.0, 0.3125, 0.5, 0.3125, 0.5, 0.3125, 1.0, 0.2812, 1.0, 0.2812, 0.5, 0.2812, 0.5, 0.2812, 1.0, 0.25, 1.0, 0.25, 0.5, 0.25, 0.5, 0.25, 1.0, 0.2188, 1.0, 0.2188, 0.5, 0.2188, 0.5, 0.2188, 1.0, 0.1875, 1.0, 0.1875, 0.5, 0.1875, 0.5, 0.1875, 1.0, 0.1562, 1.0, 0.1562, 0.5, 0.1562, 0.5, 0.1562, 1.0, 0.125, 1.0, 0.125, 0.5, 0.125, 0.5, 0.125, 1.0, 0.09375, 1.0, 0.09375, 0.5, 0.09375, 0.5, 0.09375, 1.0, 0.0625, 1.0, 0.0625, 0.5, 0.2968, 0.4854, 0.25, 0.49, 0.2032, 0.4854, 0.1582, 0.4717, 0.1167, 0.4496, 0.08029, 0.4197, 0.05045, 0.3833, 0.02827, 0.3418, 0.01461, 0.2968, 0.01, 0.25, 0.01461, 0.2032, 0.02827, 0.1582, 0.05045, 0.1167, 0.08029, 0.08029, 0.1167, 0.05045, 0.1582, 0.02827, 0.2032, 0.01461, 0.25, 0.01, 0.2968, 0.01461, 0.3418, 0.02827, 0.3833, 0.05045, 0.4197, 0.08029, 0.4496, 0.1167, 0.4717, 0.1582, 0.4854, 0.2032, 0.49, 0.25, 0.4854, 0.2968, 0.4717, 0.3418, 0.4496, 0.3833, 0.4197, 0.4197, 0.3833, 0.4496, 0.3418, 0.4717, 0.0625, 0.5, 0.0625, 1.0, 0.03125, 1.0, 0.03125, 0.5, 0.03125, 0.5, 0.03125, 1.0, 0.0, 1.0, 0.0, 0.5, 0.75, 0.49, 0.7968, 0.4854, 0.8418, 0.4717, 0.8833, 0.4496, 0.9197, 0.4197, 0.9496, 0.3833, 0.9717, 0.3418, 0.9854, 0.2968, 0.99, 0.25, 0.9854, 0.2032, 0.9717, 0.1582, 0.9496, 0.1167, 0.9197, 0.08029, 0.8833, 0.05045, 0.8418, 0.02827, 0.7968, 0.01461, 0.75, 0.01, 0.7032, 0.01461, 0.6582, 0.02827, 0.6167, 0.05045, 0.5803, 0.08029, 0.5504, 0.1167, 0.5283, 0.1582, 0.5146, 0.2032, 0.51, 0.25, 0.5146, 0.2968, 0.5283, 0.3418, 0.5504, 0.3833, 0.5803, 0.4197, 0.6167, 0.4496, 0.6582, 0.4717, 0.7032, 0.4854])
me_cylinder_003.materials.append(mat_material_003)
me_cylinder_003.use_remesh_fix_poles = True
me_cylinder_003.use_remesh_preserve_attributes = False
me_cylinder_003.update()
me_cylinder_004 = bpy.data.meshes.new('Cylinder.004')
me_cylinder_004.from_pydata([(1.035, 2.164, -0.8194), (0.7484, 2.164, -0.8194), (1.035, 2.155, -0.9133), (0.7484, 2.155, -0.9133), (1.035, 2.128, -1.004), (0.7484, 2.128, -1.004), (1.035, 2.083, -1.087), (0.7484, 2.083, -1.087), (1.035, 2.023, -1.16), (0.7484, 2.023, -1.16), (1.035, 1.95, -1.219), (0.7484, 1.95, -1.219), (1.035, 1.867, -1.264), (0.7484, 1.867, -1.264), (1.035, 1.777, -1.291), (0.7484, 1.777, -1.291), (1.035, 1.683, -1.3), (0.7484, 1.683, -1.3), (1.035, 1.589, -1.291), (0.7484, 1.589, -1.291), (1.035, 1.499, -1.264), (0.7484, 1.499, -1.264), (1.035, 1.416, -1.219), (0.7484, 1.416, -1.219), (1.035, 1.343, -1.16), (0.7484, 1.343, -1.16), (1.035, 1.283, -1.087), (0.7484, 1.283, -1.087), (1.035, 1.239, -1.004), (0.7484, 1.239, -1.004), (1.035, 1.211, -0.9133), (0.7484, 1.211, -0.9133), (1.035, 1.202, -0.8194), (0.7484, 1.202, -0.8194), (1.035, 1.211, -0.7256), (0.7484, 1.211, -0.7256), (1.035, 1.239, -0.6353), (0.7484, 1.239, -0.6353), (1.035, 1.283, -0.5522), (0.7484, 1.283, -0.5522), (1.035, 1.343, -0.4793), (0.7484, 1.343, -0.4793), (1.035, 1.416, -0.4195), (0.7484, 1.416, -0.4195), (1.035, 1.499, -0.375), (0.7484, 1.499, -0.375), (1.035, 1.589, -0.3476), (0.7484, 1.589, -0.3476), (1.035, 1.683, -0.3384), (0.7484, 1.683, -0.3384), (1.035, 1.777, -0.3476), (0.7484, 1.777, -0.3476), (1.035, 1.867, -0.375), (0.7484, 1.867, -0.375), (1.035, 1.95, -0.4195), (0.7484, 1.95, -0.4195), (1.035, 2.023, -0.4793), (0.7484, 2.023, -0.4793), (1.035, 2.083, -0.5522), (0.7484, 2.083, -0.5522), (1.035, 2.128, -0.6353), (0.7484, 2.128, -0.6353), (1.035, 2.155, -0.7256), (0.7484, 2.155, -0.7256)], [], [(0, 1, 3, 2), (2, 3, 5, 4), (4, 5, 7, 6), (6, 7, 9, 8), (8, 9, 11, 10), (10, 11, 13, 12), (12, 13, 15, 14), (14, 15, 17, 16), (16, 17, 19, 18), (18, 19, 21, 20), (20, 21, 23, 22), (22, 23, 25, 24), (24, 25, 27, 26), (26, 27, 29, 28), (28, 29, 31, 30), (30, 31, 33, 32), (32, 33, 35, 34), (34, 35, 37, 36), (36, 37, 39, 38), (38, 39, 41, 40), (40, 41, 43, 42), (42, 43, 45, 44), (44, 45, 47, 46), (46, 47, 49, 48), (48, 49, 51, 50), (50, 51, 53, 52), (52, 53, 55, 54), (54, 55, 57, 56), (56, 57, 59, 58), (58, 59, 61, 60), (3, 1, 63, 61, 59, 57, 55, 53, 51, 49, 47, 45, 43, 41, 39, 37, 35, 33, 31, 29, 27, 25, 23, 21, 19, 17, 15, 13, 11, 9, 7, 5), (60, 61, 63, 62), (62, 63, 1, 0), (0, 2, 4, 6, 8, 10, 12, 14, 16, 18, 20, 22, 24, 26, 28, 30, 32, 34, 36, 38, 40, 42, 44, 46, 48, 50, 52, 54, 56, 58, 60, 62)])
_uv = me_cylinder_004.uv_layers.new(name='UVMap')
_uv.uv.foreach_set('vector', [1.0, 0.5, 1.0, 1.0, 0.9688, 1.0, 0.9688, 0.5, 0.9688, 0.5, 0.9688, 1.0, 0.9375, 1.0, 0.9375, 0.5, 0.9375, 0.5, 0.9375, 1.0, 0.9062, 1.0, 0.9062, 0.5, 0.9062, 0.5, 0.9062, 1.0, 0.875, 1.0, 0.875, 0.5, 0.875, 0.5, 0.875, 1.0, 0.8438, 1.0, 0.8438, 0.5, 0.8438, 0.5, 0.8438, 1.0, 0.8125, 1.0, 0.8125, 0.5, 0.8125, 0.5, 0.8125, 1.0, 0.7812, 1.0, 0.7812, 0.5, 0.7812, 0.5, 0.7812, 1.0, 0.75, 1.0, 0.75, 0.5, 0.75, 0.5, 0.75, 1.0, 0.7188, 1.0, 0.7188, 0.5, 0.7188, 0.5, 0.7188, 1.0, 0.6875, 1.0, 0.6875, 0.5, 0.6875, 0.5, 0.6875, 1.0, 0.6562, 1.0, 0.6562, 0.5, 0.6562, 0.5, 0.6562, 1.0, 0.625, 1.0, 0.625, 0.5, 0.625, 0.5, 0.625, 1.0, 0.5938, 1.0, 0.5938, 0.5, 0.5938, 0.5, 0.5938, 1.0, 0.5625, 1.0, 0.5625, 0.5, 0.5625, 0.5, 0.5625, 1.0, 0.5312, 1.0, 0.5312, 0.5, 0.5312, 0.5, 0.5312, 1.0, 0.5, 1.0, 0.5, 0.5, 0.5, 0.5, 0.5, 1.0, 0.4688, 1.0, 0.4688, 0.5, 0.4688, 0.5, 0.4688, 1.0, 0.4375, 1.0, 0.4375, 0.5, 0.4375, 0.5, 0.4375, 1.0, 0.4062, 1.0, 0.4062, 0.5, 0.4062, 0.5, 0.4062, 1.0, 0.375, 1.0, 0.375, 0.5, 0.375, 0.5, 0.375, 1.0, 0.3438, 1.0, 0.3438, 0.5, 0.3438, 0.5, 0.3438, 1.0, 0.3125, 1.0, 0.3125, 0.5, 0.3125, 0.5, 0.3125, 1.0, 0.2812, 1.0, 0.2812, 0.5, 0.2812, 0.5, 0.2812, 1.0, 0.25, 1.0, 0.25, 0.5, 0.25, 0.5, 0.25, 1.0, 0.2188, 1.0, 0.2188, 0.5, 0.2188, 0.5, 0.2188, 1.0, 0.1875, 1.0, 0.1875, 0.5, 0.1875, 0.5, 0.1875, 1.0, 0.1562, 1.0, 0.1562, 0.5, 0.1562, 0.5, 0.1562, 1.0, 0.125, 1.0, 0.125, 0.5, 0.125, 0.5, 0.125, 1.0, 0.09375, 1.0, 0.09375, 0.5, 0.09375, 0.5, 0.09375, 1.0, 0.0625, 1.0, 0.0625, 0.5, 0.2968, 0.4854, 0.25, 0.49, 0.2032, 0.4854, 0.1582, 0.4717, 0.1167, 0.4496, 0.08029, 0.4197, 0.05045, 0.3833, 0.02827, 0.3418, 0.01461, 0.2968, 0.01, 0.25, 0.01461, 0.2032, 0.02827, 0.1582, 0.05045, 0.1167, 0.08029, 0.08029, 0.1167, 0.05045, 0.1582, 0.02827, 0.2032, 0.01461, 0.25, 0.01, 0.2968, 0.01461, 0.3418, 0.02827, 0.3833, 0.05045, 0.4197, 0.08029, 0.4496, 0.1167, 0.4717, 0.1582, 0.4854, 0.2032, 0.49, 0.25, 0.4854, 0.2968, 0.4717, 0.3418, 0.4496, 0.3833, 0.4197, 0.4197, 0.3833, 0.4496, 0.3418, 0.4717, 0.0625, 0.5, 0.0625, 1.0, 0.03125, 1.0, 0.03125, 0.5, 0.03125, 0.5, 0.03125, 1.0, 0.0, 1.0, 0.0, 0.5, 0.75, 0.49, 0.7968, 0.4854, 0.8418, 0.4717, 0.8833, 0.4496, 0.9197, 0.4197, 0.9496, 0.3833, 0.9717, 0.3418, 0.9854, 0.2968, 0.99, 0.25, 0.9854, 0.2032, 0.9717, 0.1582, 0.9496, 0.1167, 0.9197, 0.08029, 0.8833, 0.05045, 0.8418, 0.02827, 0.7968, 0.01461, 0.75, 0.01, 0.7032, 0.01461, 0.6582, 0.02827, 0.6167, 0.05045, 0.5803, 0.08029, 0.5504, 0.1167, 0.5283, 0.1582, 0.5146, 0.2032, 0.51, 0.25, 0.5146, 0.2968, 0.5283, 0.3418, 0.5504, 0.3833, 0.5803, 0.4197, 0.6167, 0.4496, 0.6582, 0.4717, 0.7032, 0.4854])
me_cylinder_004.materials.append(mat_material_004)
me_cylinder_004.use_remesh_fix_poles = True
me_cylinder_004.use_remesh_preserve_attributes = False
me_cylinder_004.update()

# ---- objects
ob_cube = bpy.data.objects.new('Cube', me_cube_001)
ob_cylinder = bpy.data.objects.new('Cylinder', me_cylinder_001)
ob_cylinder_001 = bpy.data.objects.new('Cylinder.001', me_cylinder_002)
ob_cylinder_002 = bpy.data.objects.new('Cylinder.002', me_cylinder_003)
ob_cylinder_003 = bpy.data.objects.new('Cylinder.003', me_cylinder_004)

# ---- transforms, parenting, visibility, modifiers, constraints
ob_cube.location = (0.0, 0.0, 0.0)
ob_cylinder.location = (0.0, 0.0, 0.0)
ob_cylinder_001.location = (0.0, 0.0, 0.0)
ob_cylinder_001.scale = (-1.0, 1.0, 1.0)
ob_cylinder_002.location = (0.0, 0.865, 0.0)
ob_cylinder_002.scale = (-1.0, -1.0, 1.0)
ob_cylinder_003.location = (0.0, 0.865, 0.0)
ob_cylinder_003.scale = (1.0, -1.0, 1.0)

# ---- collection membership
col_collection.objects.link(ob_cube)
col_collection.objects.link(ob_cylinder)
col_collection.objects.link(ob_cylinder_001)
col_collection.objects.link(ob_cylinder_002)
col_collection.objects.link(ob_cylinder_003)

# ---- scene / render settings (as saved in the file)
scene.frame_start = 1; scene.frame_end = 250; scene.frame_set(1)
scene.render.engine = 'BLENDER_EEVEE_NEXT'
scene.cycles.sampling_pattern = 'TABULATED_SOBOL'
scene.cycles.use_light_tree = False
scene.eevee.ray_tracing_options.trace_max_roughness = 0.0
scene.view_settings.view_transform = 'Standard'
bpy.context.view_layer.update()

# ---- added for rendering (the .blend has no active camera and no usable light): camera, sun
cam_auto = bpy.data.cameras.new('AutoCamera')
cam_auto.lens = 50.0
cam_auto.sensor_width = 36.0
cam_auto.clip_end = 1000.0
ob_auto_camera = bpy.data.objects.new('AutoCamera', cam_auto)
scene.collection.objects.link(ob_auto_camera)
ob_auto_camera.location = (4.79155, -5.29542, 3.61126)
ob_auto_camera.rotation_euler = (1.09748, -7.21219e-08, 0.694738)
scene.camera = ob_auto_camera
light_auto_sun = bpy.data.lights.new('AutoSun', 'SUN')
light_auto_sun.energy = 3.0
light_auto_sun.angle = 0.0523599
ob_auto_sun = bpy.data.objects.new('AutoSun', light_auto_sun)
scene.collection.objects.link(ob_auto_sun)
ob_auto_sun.rotation_euler = (0.872665, 0.174533, 0.523599)
bpy.context.view_layer.update()
